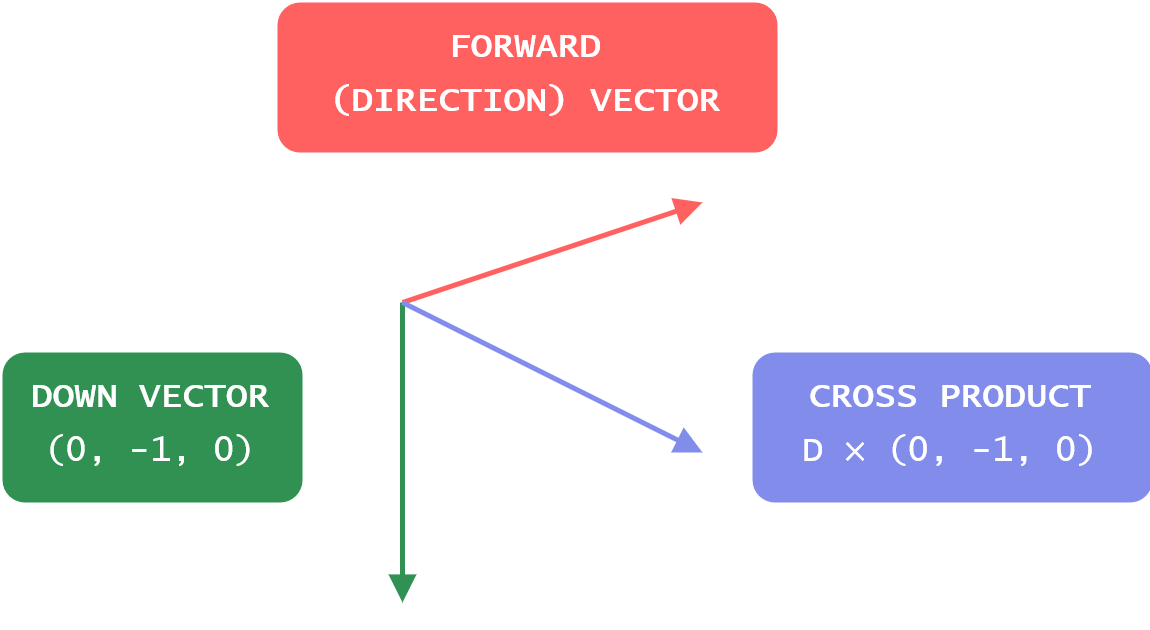

The diagram above was exported from draw.io. Its source (the exported page's mxGraphModel, read from the mxfile embedded in the PNG):
<mxGraphModel dx="683" dy="364" grid="1" gridSize="10" guides="1" tooltips="1" connect="1" arrows="1" fold="1" page="1" pageScale="1" pageWidth="850" pageHeight="1100" math="0" shadow="0">
  <root>
    <mxCell id="0" />
    <mxCell id="1" parent="0" />
    <mxCell id="zLfKTAYUe8N6kd_Ai3V4-10" value="&lt;div style=&quot;font-size: 7px;&quot;&gt;&lt;font color=&quot;#ffffff&quot; style=&quot;font-size: 7px;&quot;&gt;&lt;sup&gt;&lt;font style=&quot;font-size: 7px;&quot;&gt;&lt;b&gt;&lt;font style=&quot;font-size: 7px;&quot; face=&quot;Lucida Console&quot;&gt;DOWN VECTOR&lt;br&gt;&lt;/font&gt;&lt;/b&gt;&lt;/font&gt;&lt;/sup&gt;&lt;/font&gt;&lt;/div&gt;&lt;div style=&quot;font-size: 7px;&quot;&gt;&lt;font color=&quot;#ffffff&quot; style=&quot;font-size: 7px;&quot;&gt;&lt;sup&gt;&lt;font style=&quot;font-size: 7px;&quot; face=&quot;Lucida Console&quot;&gt;(0, -1, 0)&lt;br&gt;&lt;/font&gt;&lt;/sup&gt;&lt;/font&gt;&lt;/div&gt;" style="text;html=1;align=center;verticalAlign=middle;whiteSpace=wrap;rounded=1;fillColor=#309153;" vertex="1" parent="1">
      <mxGeometry x="320" y="410" width="60" height="30" as="geometry" />
    </mxCell>
    <mxCell id="zLfKTAYUe8N6kd_Ai3V4-1" value="" style="endArrow=block;html=1;rounded=0;endFill=1;endSize=3;strokeColor=#FF6161;" edge="1" parent="1">
      <mxGeometry width="50" height="50" relative="1" as="geometry">
        <mxPoint x="400" y="400" as="sourcePoint" />
        <mxPoint x="460" y="380" as="targetPoint" />
      </mxGeometry>
    </mxCell>
    <mxCell id="zLfKTAYUe8N6kd_Ai3V4-2" value="" style="endArrow=none;html=1;rounded=0;startArrow=block;startFill=1;endSize=3;startSize=3;strokeColor=#309153;" edge="1" parent="1">
      <mxGeometry width="50" height="50" relative="1" as="geometry">
        <mxPoint x="400" y="460" as="sourcePoint" />
        <mxPoint x="400" y="400" as="targetPoint" />
      </mxGeometry>
    </mxCell>
    <mxCell id="zLfKTAYUe8N6kd_Ai3V4-3" value="" style="endArrow=none;html=1;rounded=0;startArrow=block;startFill=1;endSize=3;startSize=3;strokeColor=#818CEB;" edge="1" parent="1">
      <mxGeometry width="50" height="50" relative="1" as="geometry">
        <mxPoint x="460" y="430" as="sourcePoint" />
        <mxPoint x="400" y="400" as="targetPoint" />
      </mxGeometry>
    </mxCell>
    <mxCell id="zLfKTAYUe8N6kd_Ai3V4-14" value="&lt;div style=&quot;font-size: 7px;&quot;&gt;&lt;font color=&quot;#ffffff&quot; face=&quot;Lucida Console&quot; style=&quot;font-size: 7px;&quot;&gt;&lt;sup&gt;&lt;font style=&quot;font-size: 7px;&quot;&gt;&lt;b&gt;&lt;font style=&quot;font-size: 7px;&quot;&gt;CROSS PRODUCT&lt;br&gt;&lt;/font&gt;&lt;/b&gt;&lt;/font&gt;&lt;/sup&gt;&lt;/font&gt;&lt;/div&gt;&lt;div style=&quot;font-size: 7px;&quot;&gt;&lt;font color=&quot;#ffffff&quot; style=&quot;font-size: 7px;&quot;&gt;&lt;sup&gt;&lt;font style=&quot;font-size: 7px;&quot; face=&quot;Lucida Console&quot;&gt;D × (0, -1, 0)&lt;br&gt;&lt;/font&gt;&lt;/sup&gt;&lt;/font&gt;&lt;/div&gt;" style="text;html=1;align=center;verticalAlign=middle;whiteSpace=wrap;rounded=1;fillColor=#818CEB;" vertex="1" parent="1">
      <mxGeometry x="470" y="410" width="80" height="30" as="geometry" />
    </mxCell>
    <mxCell id="zLfKTAYUe8N6kd_Ai3V4-15" value="&lt;div style=&quot;font-size: 7px;&quot;&gt;&lt;font color=&quot;#ffffff&quot; face=&quot;Lucida Console&quot; style=&quot;font-size: 7px;&quot;&gt;&lt;sup&gt;&lt;font style=&quot;font-size: 7px;&quot;&gt;&lt;b&gt;&lt;font style=&quot;font-size: 7px;&quot;&gt;FORWARD&lt;/font&gt;&lt;/b&gt;&lt;/font&gt;&lt;/sup&gt;&lt;/font&gt;&lt;/div&gt;&lt;div style=&quot;font-size: 7px;&quot;&gt;&lt;font color=&quot;#ffffff&quot; face=&quot;Lucida Console&quot; style=&quot;font-size: 7px;&quot;&gt;&lt;sup&gt;&lt;font style=&quot;font-size: 7px;&quot;&gt;&lt;b&gt;&lt;font style=&quot;font-size: 7px;&quot;&gt;(DIRECTION) VECTOR&lt;br&gt;&lt;/font&gt;&lt;/b&gt;&lt;/font&gt;&lt;/sup&gt;&lt;/font&gt;&lt;/div&gt;" style="text;html=1;align=center;verticalAlign=middle;whiteSpace=wrap;rounded=1;fillColor=#FF6161;" vertex="1" parent="1">
      <mxGeometry x="375" y="340" width="100" height="30" as="geometry" />
    </mxCell>
  </root>
</mxGraphModel>